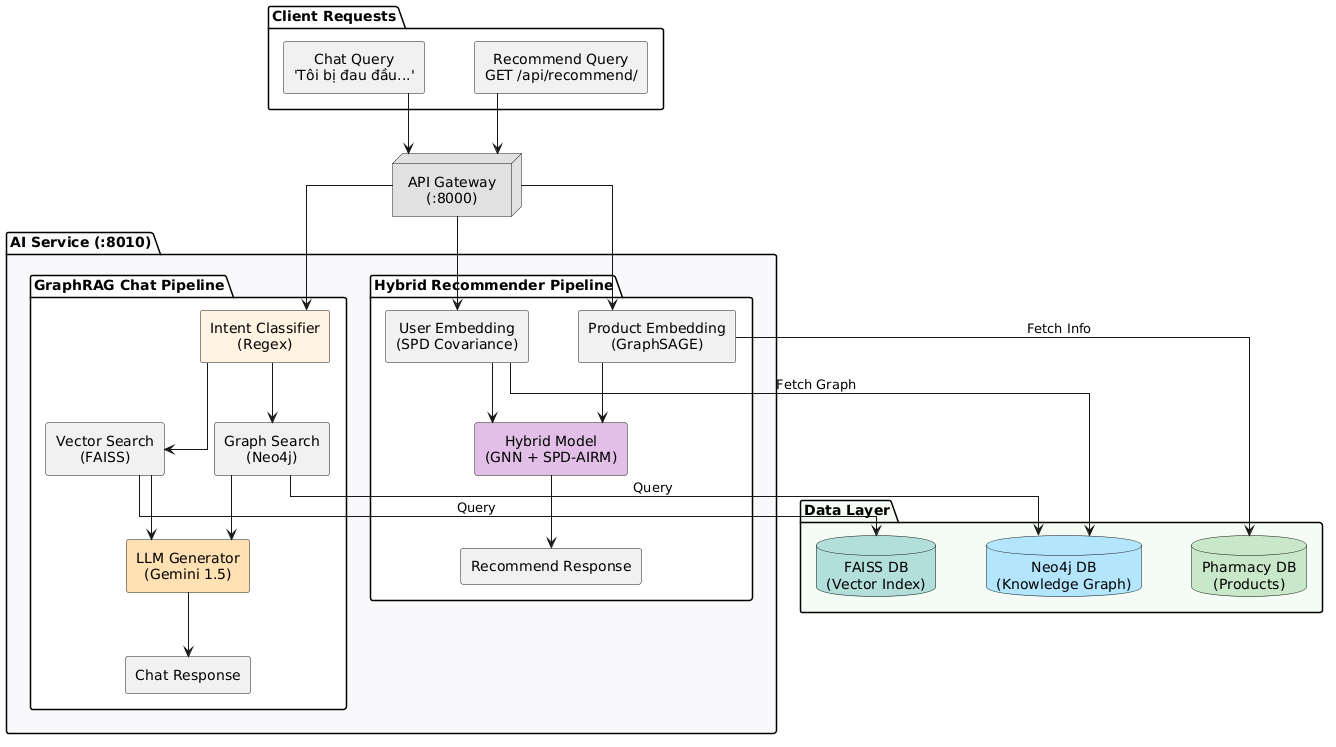

The diagram above was rendered by PlantUML. Its source (embedded in the PNG):
@startuml
skinparam linetype ortho
skinparam nodesep 50
skinparam ranksep 60
skinparam defaultTextAlignment center
skinparam componentStyle rectangle

package "Client Requests" {
  [Chat Query\n'Tôi bị đau đầu...'] as C_CHAT
  [Recommend Query\nGET /api/recommend/] as C_REC
}

node "API Gateway\n(:8000)" as GW #E0E0E0

package "AI Service (:8010)" #F8F9FA {
  package "GraphRAG Chat Pipeline" #FFFFFF {
    [Intent Classifier\n(Regex)] as INTENT #FFF3E0
    [Graph Search\n(Neo4j)] as NEO_Q
    [Vector Search\n(FAISS)] as FAISS_Q
    [LLM Generator\n(Gemini 1.5)] as LLM #FFE0B2
    [Chat Response] as OUT_CHAT
    
    INTENT -down-> NEO_Q
    INTENT -down-> FAISS_Q
    NEO_Q -down-> LLM
    FAISS_Q -down-> LLM
    LLM -down-> OUT_CHAT
  }

  package "Hybrid Recommender Pipeline" #FFFFFF {
    [User Embedding\n(SPD Covariance)] as U_EMB
    [Product Embedding\n(GraphSAGE)] as P_EMB
    [Hybrid Model\n(GNN + SPD-AIRM)] as HYBRID #E1BEE7
    [Recommend Response] as OUT_REC
    
    U_EMB -down-> HYBRID
    P_EMB -down-> HYBRID
    HYBRID -down-> OUT_REC
  }
}

package "Data Layer" #F4FBF4 {
  database "FAISS DB\n(Vector Index)" as FAISS #B2DFDB
  database "Neo4j DB\n(Knowledge Graph)" as NEO #B3E5FC
  database "Pharmacy DB\n(Products)" as PHAR #C8E6C9
}

' Flow Connections
C_CHAT -down-> GW
C_REC -down-> GW

GW -down-> INTENT
GW -down-> U_EMB
GW -down-> P_EMB

FAISS_Q -down-> FAISS : Query
NEO_Q -down-> NEO : Query
U_EMB -down-> NEO : Fetch Graph
P_EMB -down-> PHAR : Fetch Info
@enduml